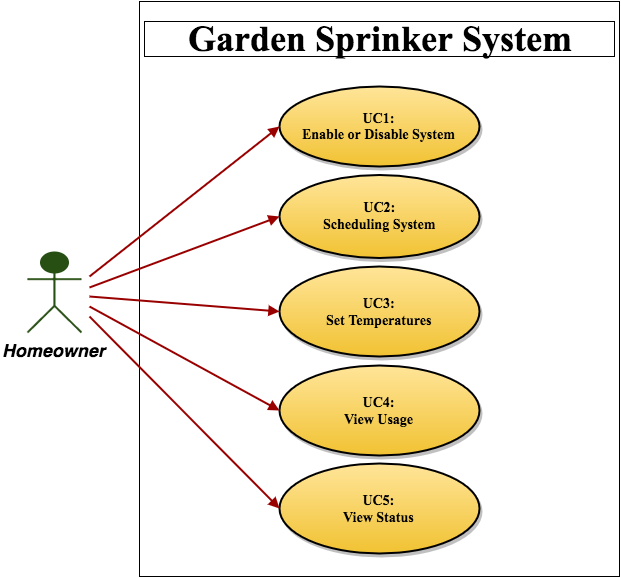

The diagram above was exported from draw.io. Its source (the exported page's mxGraphModel, read from the mxfile embedded in the PNG):
<mxGraphModel dx="1190" dy="497" grid="1" gridSize="10" guides="1" tooltips="1" connect="1" arrows="1" fold="1" page="1" pageScale="1.5" pageWidth="850" pageHeight="1100" math="0" shadow="0">
  <root>
    <mxCell id="0" style=";html=1;" />
    <mxCell id="1" style=";html=1;" parent="0" />
    <mxCell id="43610f2978624f0a-142" value="&lt;div style=&quot;text-align: center&quot;&gt;&lt;br&gt;&lt;/div&gt;" style="whiteSpace=wrap;html=1;" vertex="1" parent="1">
      <mxGeometry x="200" y="35" width="480" height="575" as="geometry" />
    </mxCell>
    <mxCell id="90" value="Homeowner" style="shape=umlActor;verticalLabelPosition=bottom;verticalAlign=top;fillColor=#274E13;strokeColor=#274E13;fontStyle=3;fontSize=18;fontFamily=Helvetica;strokeWidth=2;html=1;" vertex="1" parent="1">
      <mxGeometry x="88" y="286" width="54" height="80" as="geometry" />
    </mxCell>
    <mxCell id="119" value="&lt;p&gt;&lt;font style=&quot;font-size: 14px&quot; face=&quot;Times New Roman&quot;&gt;&lt;b&gt;&lt;font&gt;UC1:&lt;br&gt;&lt;/font&gt;&lt;font&gt;Enable or Disable System&lt;/font&gt;&lt;/b&gt;&lt;/font&gt;&lt;/p&gt;" style="shape=mxgraph.flowchart.on-page_reference;fillColor=#FFE599;strokeColor=black;strokeWidth=2;shadow=1;gradientColor=#F1C232;html=1;" vertex="1" parent="1">
      <mxGeometry x="340" y="120" width="200" height="80" as="geometry" />
    </mxCell>
    <mxCell id="121" value="&lt;p&gt;&lt;font style=&quot;font-size: 14px&quot;&gt;&lt;b&gt;&lt;font face=&quot;Times New Roman&quot;&gt;UC2:&lt;br&gt;&lt;/font&gt;&lt;font face=&quot;Times New Roman&quot;&gt;Scheduling System&lt;/font&gt;&lt;/b&gt;&lt;/font&gt;&lt;/p&gt;" style="shape=mxgraph.flowchart.on-page_reference;fillColor=#FFE599;strokeColor=black;strokeWidth=2;shadow=1;gradientColor=#F1C232;html=1;" vertex="1" parent="1">
      <mxGeometry x="340" y="208" width="200" height="83" as="geometry" />
    </mxCell>
    <mxCell id="122" value="&lt;p&gt;&lt;font style=&quot;font-size: 14px&quot;&gt;&lt;b&gt;&lt;font face=&quot;Times New Roman&quot;&gt;UC3:&lt;br&gt;&lt;/font&gt;&lt;font face=&quot;Times New Roman&quot;&gt;Set Temperatures&lt;/font&gt;&lt;/b&gt;&lt;/font&gt;&lt;/p&gt;" style="shape=mxgraph.flowchart.on-page_reference;fillColor=#FFE599;strokeColor=black;strokeWidth=2;shadow=1;gradientColor=#F1C232;html=1;" vertex="1" parent="1">
      <mxGeometry x="340" y="300" width="200" height="90" as="geometry" />
    </mxCell>
    <mxCell id="139" value="" style="edgeStyle=none;entryX=0;entryY=0.5;entryPerimeter=0;strokeWidth=2;endArrow=block;endFill=1;strokeColor=#990000;html=1;" edge="1" parent="1" target="119">
      <mxGeometry x="-530" width="100" height="100" as="geometry">
        <mxPoint x="150" y="310" as="sourcePoint" />
        <mxPoint x="-430" as="targetPoint" />
      </mxGeometry>
    </mxCell>
    <mxCell id="140" value="" style="edgeStyle=none;entryX=0;entryY=0.5;entryPerimeter=0;strokeWidth=2;endArrow=block;endFill=1;strokeColor=#990000;html=1;" edge="1" parent="1" target="121">
      <mxGeometry x="-530" width="100" height="100" as="geometry">
        <mxPoint x="150" y="321" as="sourcePoint" />
        <mxPoint x="-430" as="targetPoint" />
      </mxGeometry>
    </mxCell>
    <mxCell id="141" value="" style="edgeStyle=none;entryX=0;entryY=0.5;entryPerimeter=0;strokeWidth=2;endArrow=block;endFill=1;strokeColor=#990000;html=1;" edge="1" parent="1" target="122">
      <mxGeometry x="-530" width="100" height="100" as="geometry">
        <mxPoint x="150" y="330" as="sourcePoint" />
        <mxPoint x="-430" as="targetPoint" />
      </mxGeometry>
    </mxCell>
    <mxCell id="43610f2978624f0a-144" value="&lt;h1&gt;&lt;font style=&quot;font-size: 36px&quot; face=&quot;Times New Roman&quot;&gt;Garden Sprinker System&lt;/font&gt;&lt;/h1&gt;" style="whiteSpace=wrap;html=1;shadow=0;" vertex="1" parent="1">
      <mxGeometry x="205" y="55" width="470" height="35" as="geometry" />
    </mxCell>
    <mxCell id="43610f2978624f0a-150" value="&lt;p&gt;&lt;font style=&quot;font-size: 14px&quot;&gt;&lt;b&gt;&lt;font face=&quot;Times New Roman&quot;&gt;UC4:&lt;br&gt;&lt;/font&gt;&lt;font face=&quot;Times New Roman&quot;&gt;View Usage&lt;/font&gt;&lt;/b&gt;&lt;/font&gt;&lt;/p&gt;" style="shape=mxgraph.flowchart.on-page_reference;fillColor=#FFE599;strokeColor=black;strokeWidth=2;shadow=1;gradientColor=#F1C232;html=1;" vertex="1" parent="1">
      <mxGeometry x="340" y="399" width="200" height="90" as="geometry" />
    </mxCell>
    <mxCell id="43610f2978624f0a-151" value="" style="edgeStyle=none;entryX=0;entryY=0.5;entryPerimeter=0;strokeWidth=2;endArrow=block;endFill=1;strokeColor=#990000;html=1;" edge="1" parent="1" target="43610f2978624f0a-150">
      <mxGeometry x="-520" y="10" width="100" height="100" as="geometry">
        <mxPoint x="150" y="340" as="sourcePoint" />
        <mxPoint x="349.66666666666674" y="355" as="targetPoint" />
      </mxGeometry>
    </mxCell>
    <mxCell id="43610f2978624f0a-152" value="&lt;p&gt;&lt;font style=&quot;font-size: 14px&quot;&gt;&lt;b&gt;&lt;font face=&quot;Times New Roman&quot;&gt;UC5:&lt;br&gt;&lt;/font&gt;&lt;font face=&quot;Times New Roman&quot;&gt;View Status&lt;/font&gt;&lt;/b&gt;&lt;/font&gt;&lt;/p&gt;" style="shape=mxgraph.flowchart.on-page_reference;fillColor=#FFE599;strokeColor=black;strokeWidth=2;shadow=1;gradientColor=#F1C232;html=1;" vertex="1" parent="1">
      <mxGeometry x="340" y="497" width="200" height="90" as="geometry" />
    </mxCell>
    <mxCell id="43610f2978624f0a-153" value="" style="edgeStyle=none;entryX=0;entryY=0.5;entryPerimeter=0;strokeWidth=2;endArrow=block;endFill=1;strokeColor=#990000;html=1;" edge="1" parent="1" target="43610f2978624f0a-152">
      <mxGeometry x="-510" y="20" width="100" height="100" as="geometry">
        <mxPoint x="150" y="350" as="sourcePoint" />
        <mxPoint x="349.66666666666674" y="453.66666666666674" as="targetPoint" />
      </mxGeometry>
    </mxCell>
    <mxCell id="43610f2978624f0a-154" style="edgeStyle=orthogonalEdgeStyle;rounded=0;html=1;exitX=0.5;exitY=0.5;exitPerimeter=0;entryX=0.5;entryY=0.5;entryPerimeter=0;jettySize=auto;orthogonalLoop=1;" edge="1" parent="1" source="90" target="90">
      <mxGeometry relative="1" as="geometry" />
    </mxCell>
  </root>
</mxGraphModel>